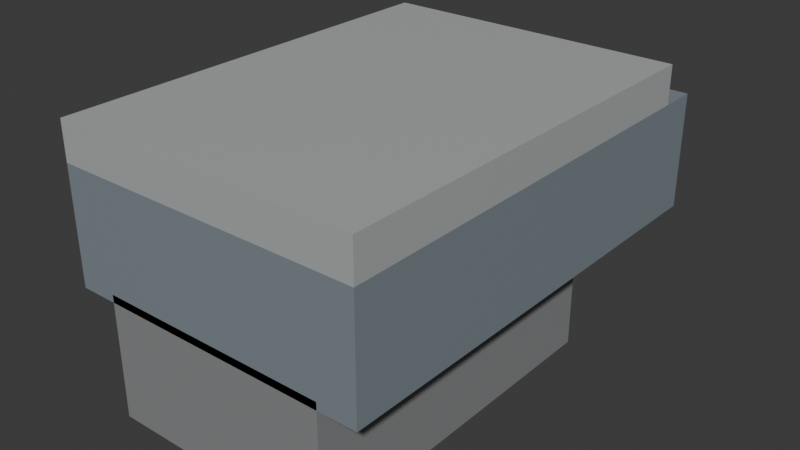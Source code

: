 # Source: receptor_m4.blend  (saved by Blender 5.2.45; exported with 4.5.12 LTS)
import bpy
from mathutils import Matrix  # noqa: F401  (used for matrix-valued properties, if any)

bpy.ops.wm.read_factory_settings(use_empty=True)
scene = bpy.context.scene
scene.name = 'Scene'

# ---- collections
col_collection = bpy.data.collections.new('Collection'); scene.collection.children.link(col_collection)

# ---- materials (node trees are filled in below, after node groups)
mat_steel = bpy.data.materials.new('steel')
mat_steel.diffuse_color = (0.2196, 0.2627, 0.2941, 1.0)
mat_grip = bpy.data.materials.new('grip')
mat_grip.diffuse_color = (0.2588, 0.2627, 0.2667, 1.0)
mat_wear = bpy.data.materials.new('wear')
mat_wear.diffuse_color = (0.4392, 0.4588, 0.4588, 1.0)

# ---- material node trees
mat_steel.use_nodes = True; mat_steel.node_tree.nodes.clear()
_N = mat_steel.node_tree.nodes; _L = mat_steel.node_tree.links
n0 = _N.new('ShaderNodeBsdfPrincipled'); n0.name = 'Principled BSDF'; n0.location = (-200, 100)
n0.inputs[0].default_value = (0.2196, 0.2627, 0.2941, 1.0)
n0.inputs[10].default_value = 0.005
n1 = _N.new('ShaderNodeOutputMaterial'); n1.name = 'Material Output'; n1.location = (200, 100)
_L.new(n0.outputs[0], n1.inputs[0])
n1.is_active_output = True
mat_grip.use_nodes = True; mat_grip.node_tree.nodes.clear()
_N = mat_grip.node_tree.nodes; _L = mat_grip.node_tree.links
n0 = _N.new('ShaderNodeBsdfPrincipled'); n0.name = 'Principled BSDF'; n0.location = (-200, 100)
n0.inputs[0].default_value = (0.2588, 0.2627, 0.2667, 1.0)
n0.inputs[10].default_value = 0.005
n1 = _N.new('ShaderNodeOutputMaterial'); n1.name = 'Material Output'; n1.location = (200, 100)
_L.new(n0.outputs[0], n1.inputs[0])
n1.is_active_output = True
mat_wear.use_nodes = True; mat_wear.node_tree.nodes.clear()
_N = mat_wear.node_tree.nodes; _L = mat_wear.node_tree.links
n0 = _N.new('ShaderNodeBsdfPrincipled'); n0.name = 'Principled BSDF'; n0.location = (-200, 100)
n0.inputs[0].default_value = (0.4392, 0.4588, 0.4588, 1.0)
n0.inputs[10].default_value = 0.005
n1 = _N.new('ShaderNodeOutputMaterial'); n1.name = 'Material Output'; n1.location = (200, 100)
_L.new(n0.outputs[0], n1.inputs[0])
n1.is_active_output = True

# ---- world
world_world = bpy.data.worlds.new('World'); scene.world = world_world
world_world.use_nodes = True; world_world.node_tree.nodes.clear()
_N = world_world.node_tree.nodes; _L = world_world.node_tree.links
n0 = _N.new('ShaderNodeOutputWorld'); n0.name = 'World Output'; n0.location = (200, 100)
n1 = _N.new('ShaderNodeBackground'); n1.name = 'Background'; n1.location = (-200, 100)
n1.inputs[0].default_value = (0.05088, 0.05088, 0.05088, 1.0)
_L.new(n1.outputs[0], n0.inputs[0])
n0.is_active_output = True
world_world.color = (0.05088, 0.05088, 0.05088)
world_world.sun_shadow_jitter_overblur = 0.0

# ---- meshes
me_cube_086 = bpy.data.meshes.new('Cube.086')
me_cube_086.from_pydata([(-4.0, -6.0, -1.5), (-4.0, -6.0, 1.5), (-4.0, 6.0, -1.5), (-4.0, 6.0, 1.5), (4.0, -6.0, -1.5), (4.0, -6.0, 1.5), (4.0, 6.0, -1.5), (4.0, 6.0, 1.5)], [], [(0, 1, 3, 2), (2, 3, 7, 6), (6, 7, 5, 4), (4, 5, 1, 0), (2, 6, 4, 0), (7, 3, 1, 5)])
_uv = me_cube_086.uv_layers.new(name='UVMap')
_uv.uv.foreach_set('vector', [0.375, 0.0, 0.625, 0.0, 0.625, 0.25, 0.375, 0.25, 0.375, 0.25, 0.625, 0.25, 0.625, 0.5, 0.375, 0.5, 0.375, 0.5, 0.625, 0.5, 0.625, 0.75, 0.375, 0.75, 0.375, 0.75, 0.625, 0.75, 0.625, 1.0, 0.375, 1.0, 0.125, 0.5, 0.375, 0.5, 0.375, 0.75, 0.125, 0.75, 0.625, 0.5, 0.875, 0.5, 0.875, 0.75, 0.625, 0.75])
me_cube_086.materials.append(mat_steel)
me_cube_086.update()
me_cube_087 = bpy.data.meshes.new('Cube.087')
me_cube_087.from_pydata([(-3.0, -4.5, -1.6), (-3.0, -4.5, 1.6), (-3.0, 4.5, -1.6), (-3.0, 4.5, 1.6), (3.0, -4.5, -1.6), (3.0, -4.5, 1.6), (3.0, 4.5, -1.6), (3.0, 4.5, 1.6)], [], [(0, 1, 3, 2), (2, 3, 7, 6), (6, 7, 5, 4), (4, 5, 1, 0), (2, 6, 4, 0), (7, 3, 1, 5)])
_uv = me_cube_087.uv_layers.new(name='UVMap')
_uv.uv.foreach_set('vector', [0.375, 0.0, 0.625, 0.0, 0.625, 0.25, 0.375, 0.25, 0.375, 0.25, 0.625, 0.25, 0.625, 0.5, 0.375, 0.5, 0.375, 0.5, 0.625, 0.5, 0.625, 0.75, 0.375, 0.75, 0.375, 0.75, 0.625, 0.75, 0.625, 1.0, 0.375, 1.0, 0.125, 0.5, 0.375, 0.5, 0.375, 0.75, 0.125, 0.75, 0.625, 0.5, 0.875, 0.5, 0.875, 0.75, 0.625, 0.75])
me_cube_087.materials.append(mat_grip)
me_cube_087.update()
me_cube_088 = bpy.data.meshes.new('Cube.088')
me_cube_088.from_pydata([(-4.0, -5.5, -0.5), (-4.0, -5.5, 0.5), (-4.0, 5.5, -0.5), (-4.0, 5.5, 0.5), (4.0, -5.5, -0.5), (4.0, -5.5, 0.5), (4.0, 5.5, -0.5), (4.0, 5.5, 0.5)], [], [(0, 1, 3, 2), (2, 3, 7, 6), (6, 7, 5, 4), (4, 5, 1, 0), (2, 6, 4, 0), (7, 3, 1, 5)])
_uv = me_cube_088.uv_layers.new(name='UVMap')
_uv.uv.foreach_set('vector', [0.375, 0.0, 0.625, 0.0, 0.625, 0.25, 0.375, 0.25, 0.375, 0.25, 0.625, 0.25, 0.625, 0.5, 0.375, 0.5, 0.375, 0.5, 0.625, 0.5, 0.625, 0.75, 0.375, 0.75, 0.375, 0.75, 0.625, 0.75, 0.625, 1.0, 0.375, 1.0, 0.125, 0.5, 0.375, 0.5, 0.375, 0.75, 0.125, 0.75, 0.625, 0.5, 0.875, 0.5, 0.875, 0.75, 0.625, 0.75])
me_cube_088.materials.append(mat_wear)
me_cube_088.update()

# ---- objects
ob_receiver_upper = bpy.data.objects.new('receiver upper', me_cube_086)
ob_receiver_lower = bpy.data.objects.new('receiver lower', me_cube_087)
ob_rail = bpy.data.objects.new('rail', me_cube_088)

# ---- transforms, parenting, visibility, modifiers, constraints
ob_receiver_upper.location = (8.0, -9.0, 9.5)
ob_receiver_lower.location = (8.0, -10.5, 6.6)
ob_rail.location = (8.0, -9.5, 11.5)

# ---- collection membership
col_collection.objects.link(ob_receiver_upper)
col_collection.objects.link(ob_receiver_lower)
col_collection.objects.link(ob_rail)

# ---- scene / render settings (as saved in the file)
scene.frame_start = 1; scene.frame_end = 13; scene.frame_set(1)
scene.render.engine = 'BLENDER_EEVEE_NEXT'
scene.render.bake_bias = 0.0
scene.render.bake_samples = 0
scene.render.compositor_device = 'GPU'
scene.eevee.use_volume_custom_range = False
scene.eevee.fast_gi_thickness_near = 0.1
scene.eevee.fast_gi_thickness_far = 0.0
scene.eevee.ray_tracing_options.screen_trace_thickness = 0.1
bpy.context.view_layer.update()

# ---- added for rendering (the .blend has no active camera and no usable light): camera, sun
cam_auto = bpy.data.cameras.new('AutoCamera')
cam_auto.lens = 50.0
cam_auto.sensor_width = 36.0
cam_auto.clip_end = 1000.0
ob_auto_camera = bpy.data.objects.new('AutoCamera', cam_auto)
scene.collection.objects.link(ob_auto_camera)
ob_auto_camera.location = (22.8325, -26.799, 20.366)
ob_auto_camera.rotation_euler = (1.09748, -7.21219e-08, 0.694738)
scene.camera = ob_auto_camera
light_auto_sun = bpy.data.lights.new('AutoSun', 'SUN')
light_auto_sun.energy = 3.0
light_auto_sun.angle = 0.0523599
ob_auto_sun = bpy.data.objects.new('AutoSun', light_auto_sun)
scene.collection.objects.link(ob_auto_sun)
ob_auto_sun.rotation_euler = (0.872665, 0.174533, 0.523599)
bpy.context.view_layer.update()
